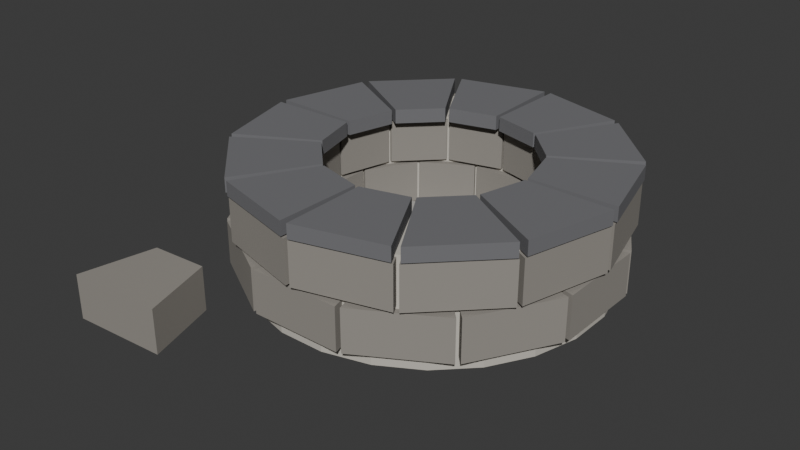 # Source: fire-pit.blend  (saved by Blender 5.2.44; exported with 4.5.12 LTS)
import bpy
from mathutils import Matrix  # noqa: F401  (used for matrix-valued properties, if any)

bpy.ops.wm.read_factory_settings(use_empty=True)
scene = bpy.context.scene
scene.name = 'Scene'

# ---- collections
col_collection = bpy.data.collections.new('Collection'); scene.collection.children.link(col_collection)

# ---- materials (node trees are filled in below, after node groups)
mat_firepitblock = bpy.data.materials.new('FirePitBlock')
mat_firepitblock.use_backface_culling = True
mat_firepitblock.diffuse_color = (0.3, 0.28, 0.25, 1.0)
mat_firepitblock.roughness = 0.9
mat_firepitmortar = bpy.data.materials.new('FirePitMortar')
mat_firepitmortar.use_backface_culling = True
mat_firepitmortar.diffuse_color = (0.56, 0.53, 0.47, 1.0)
mat_firepitmortar.roughness = 0.95
mat_firepitcap = bpy.data.materials.new('FirePitCap')
mat_firepitcap.use_backface_culling = True
mat_firepitcap.diffuse_color = (0.17, 0.17, 0.18, 1.0)
mat_firepitcap.roughness = 0.85
mat_firepitash = bpy.data.materials.new('FirePitAsh')
mat_firepitash.use_backface_culling = True
mat_firepitash.diffuse_color = (0.36, 0.35, 0.33, 1.0)
mat_firepitash.roughness = 1.0
mat_firepitchar = bpy.data.materials.new('FirePitChar')
mat_firepitchar.use_backface_culling = True
mat_firepitchar.diffuse_color = (0.012, 0.011, 0.01, 1.0)
mat_firepitchar.roughness = 1.0
mat_firepitlog = bpy.data.materials.new('FirePitLog')
mat_firepitlog.use_backface_culling = True
mat_firepitlog.diffuse_color = (0.1, 0.065, 0.035, 1.0)
mat_firepitlog.roughness = 0.95

# ---- material node trees
mat_firepitblock.use_nodes = True; mat_firepitblock.node_tree.nodes.clear()
_N = mat_firepitblock.node_tree.nodes; _L = mat_firepitblock.node_tree.links
n0 = _N.new('ShaderNodeBsdfPrincipled'); n0.name = 'Principled BSDF'; n0.location = (-200, 100)
n0.inputs[0].default_value = (0.3, 0.28, 0.25, 1.0)
n0.inputs[2].default_value = 0.9
n0.inputs[10].default_value = 0.005
n1 = _N.new('ShaderNodeOutputMaterial'); n1.name = 'Material Output'; n1.location = (200, 100)
_L.new(n0.outputs[0], n1.inputs[0])
n1.is_active_output = True
mat_firepitmortar.use_nodes = True; mat_firepitmortar.node_tree.nodes.clear()
_N = mat_firepitmortar.node_tree.nodes; _L = mat_firepitmortar.node_tree.links
n0 = _N.new('ShaderNodeBsdfPrincipled'); n0.name = 'Principled BSDF'; n0.location = (-200, 100)
n0.inputs[0].default_value = (0.56, 0.53, 0.47, 1.0)
n0.inputs[2].default_value = 0.95
n0.inputs[10].default_value = 0.005
n1 = _N.new('ShaderNodeOutputMaterial'); n1.name = 'Material Output'; n1.location = (200, 100)
_L.new(n0.outputs[0], n1.inputs[0])
n1.is_active_output = True
mat_firepitcap.use_nodes = True; mat_firepitcap.node_tree.nodes.clear()
_N = mat_firepitcap.node_tree.nodes; _L = mat_firepitcap.node_tree.links
n0 = _N.new('ShaderNodeBsdfPrincipled'); n0.name = 'Principled BSDF'; n0.location = (-200, 100)
n0.inputs[0].default_value = (0.17, 0.17, 0.18, 1.0)
n0.inputs[2].default_value = 0.85
n0.inputs[10].default_value = 0.005
n1 = _N.new('ShaderNodeOutputMaterial'); n1.name = 'Material Output'; n1.location = (200, 100)
_L.new(n0.outputs[0], n1.inputs[0])
n1.is_active_output = True
mat_firepitash.use_nodes = True; mat_firepitash.node_tree.nodes.clear()
_N = mat_firepitash.node_tree.nodes; _L = mat_firepitash.node_tree.links
n0 = _N.new('ShaderNodeBsdfPrincipled'); n0.name = 'Principled BSDF'; n0.location = (-200, 100)
n0.inputs[0].default_value = (0.36, 0.35, 0.33, 1.0)
n0.inputs[2].default_value = 1.0
n0.inputs[10].default_value = 0.005
n1 = _N.new('ShaderNodeOutputMaterial'); n1.name = 'Material Output'; n1.location = (200, 100)
_L.new(n0.outputs[0], n1.inputs[0])
n1.is_active_output = True
mat_firepitchar.use_nodes = True; mat_firepitchar.node_tree.nodes.clear()
_N = mat_firepitchar.node_tree.nodes; _L = mat_firepitchar.node_tree.links
n0 = _N.new('ShaderNodeBsdfPrincipled'); n0.name = 'Principled BSDF'; n0.location = (-200, 100)
n0.inputs[0].default_value = (0.012, 0.011, 0.01, 1.0)
n0.inputs[2].default_value = 1.0
n0.inputs[10].default_value = 0.005
n1 = _N.new('ShaderNodeOutputMaterial'); n1.name = 'Material Output'; n1.location = (200, 100)
_L.new(n0.outputs[0], n1.inputs[0])
n1.is_active_output = True
mat_firepitlog.use_nodes = True; mat_firepitlog.node_tree.nodes.clear()
_N = mat_firepitlog.node_tree.nodes; _L = mat_firepitlog.node_tree.links
n0 = _N.new('ShaderNodeBsdfPrincipled'); n0.name = 'Principled BSDF'; n0.location = (-200, 100)
n0.inputs[0].default_value = (0.1, 0.065, 0.035, 1.0)
n0.inputs[2].default_value = 0.95
n0.inputs[10].default_value = 0.005
n1 = _N.new('ShaderNodeOutputMaterial'); n1.name = 'Material Output'; n1.location = (200, 100)
_L.new(n0.outputs[0], n1.inputs[0])
n1.is_active_output = True

# ---- world
world_world = bpy.data.worlds.new('World'); scene.world = world_world
world_world.use_nodes = True; world_world.node_tree.nodes.clear()
_N = world_world.node_tree.nodes; _L = world_world.node_tree.links
n0 = _N.new('ShaderNodeOutputWorld'); n0.name = 'World Output'; n0.location = (200, 100)
n1 = _N.new('ShaderNodeBackground'); n1.name = 'Background'; n1.location = (-200, 100)
n1.inputs[0].default_value = (0.05088, 0.05088, 0.05088, 1.0)
_L.new(n1.outputs[0], n0.inputs[0])
n0.is_active_output = True
world_world.color = (0.05088, 0.05088, 0.05088)
world_world.sun_shadow_jitter_overblur = 0.0

# ---- meshes
me_firepit = bpy.data.meshes.new('FirePit')
me_firepit.from_pydata([(0.3648, -0.09368, 0.006), (0.3648, 0.09368, 0.006), (0.6072, 0.1548, 0.006), (0.6072, -0.1548, 0.006), (0.3648, -0.09368, 0.15), (0.6072, -0.1548, 0.15), (0.6072, 0.1548, 0.15), (0.3648, 0.09368, 0.15), (0.3628, 0.1013, 0.006), (0.2691, 0.2635, 0.006), (0.4485, 0.4376, 0.006), (0.6032, 0.1696, 0.006), (0.3628, 0.1013, 0.15), (0.6032, 0.1696, 0.15), (0.4485, 0.4376, 0.15), (0.2691, 0.2635, 0.15), (0.2635, 0.2691, 0.006), (0.1013, 0.3628, 0.006), (0.1696, 0.6032, 0.006), (0.4376, 0.4485, 0.006), (0.2635, 0.2691, 0.15), (0.4376, 0.4485, 0.15), (0.1696, 0.6032, 0.15), (0.1013, 0.3628, 0.15), (0.09368, 0.3648, 0.006), (-0.09368, 0.3648, 0.006), (-0.1548, 0.6072, 0.006), (0.1548, 0.6072, 0.006), (0.09368, 0.3648, 0.15), (0.1548, 0.6072, 0.15), (-0.1548, 0.6072, 0.15), (-0.09368, 0.3648, 0.15), (-0.1013, 0.3628, 0.006), (-0.2635, 0.2691, 0.006), (-0.4376, 0.4485, 0.006), (-0.1696, 0.6032, 0.006), (-0.1013, 0.3628, 0.15), (-0.1696, 0.6032, 0.15), (-0.4376, 0.4485, 0.15), (-0.2635, 0.2691, 0.15), (-0.2691, 0.2635, 0.006), (-0.3628, 0.1013, 0.006), (-0.6032, 0.1696, 0.006), (-0.4485, 0.4376, 0.006), (-0.2691, 0.2635, 0.15), (-0.4485, 0.4376, 0.15), (-0.6032, 0.1696, 0.15), (-0.3628, 0.1013, 0.15), (-0.3648, 0.09368, 0.006), (-0.3648, -0.09368, 0.006), (-0.6072, -0.1548, 0.006), (-0.6072, 0.1548, 0.006), (-0.3648, 0.09368, 0.15), (-0.6072, 0.1548, 0.15), (-0.6072, -0.1548, 0.15), (-0.3648, -0.09368, 0.15), (-0.3628, -0.1013, 0.006), (-0.2691, -0.2635, 0.006), (-0.4485, -0.4376, 0.006), (-0.6032, -0.1696, 0.006), (-0.3628, -0.1013, 0.15), (-0.6032, -0.1696, 0.15), (-0.4485, -0.4376, 0.15), (-0.2691, -0.2635, 0.15), (-0.2635, -0.2691, 0.006), (-0.1013, -0.3628, 0.006), (-0.1696, -0.6032, 0.006), (-0.4376, -0.4485, 0.006), (-0.2635, -0.2691, 0.15), (-0.4376, -0.4485, 0.15), (-0.1696, -0.6032, 0.15), (-0.1013, -0.3628, 0.15), (-0.09368, -0.3648, 0.006), (0.09368, -0.3648, 0.006), (0.1548, -0.6072, 0.006), (-0.1548, -0.6072, 0.006), (-0.09368, -0.3648, 0.15), (-0.1548, -0.6072, 0.15), (0.1548, -0.6072, 0.15), (0.09368, -0.3648, 0.15), (0.1013, -0.3628, 0.006), (0.2635, -0.2691, 0.006), (0.4376, -0.4485, 0.006), (0.1696, -0.6032, 0.006), (0.1013, -0.3628, 0.15), (0.1696, -0.6032, 0.15), (0.4376, -0.4485, 0.15), (0.2635, -0.2691, 0.15), (0.2691, -0.2635, 0.006), (0.3628, -0.1013, 0.006), (0.6032, -0.1696, 0.006), (0.4485, -0.4376, 0.006), (0.2691, -0.2635, 0.15), (0.4485, -0.4376, 0.15), (0.6032, -0.1696, 0.15), (0.3628, -0.1013, 0.15), (0.3766, 0.003932, 0.162), (0.3281, 0.1849, 0.162), (0.5465, 0.3067, 0.162), (0.6266, 0.007659, 0.162), (0.3766, 0.003932, 0.306), (0.6266, 0.007659, 0.306), (0.5465, 0.3067, 0.306), (0.3281, 0.1849, 0.306), (0.3242, 0.1917, 0.162), (0.1917, 0.3242, 0.162), (0.3199, 0.5388, 0.162), (0.5388, 0.3199, 0.162), (0.3242, 0.1917, 0.306), (0.5388, 0.3199, 0.306), (0.3199, 0.5388, 0.306), (0.1917, 0.3242, 0.306), (0.1849, 0.3281, 0.162), (0.003932, 0.3766, 0.162), (0.007659, 0.6266, 0.162), (0.3067, 0.5465, 0.162), (0.1849, 0.3281, 0.306), (0.3067, 0.5465, 0.306), (0.007659, 0.6266, 0.306), (0.003932, 0.3766, 0.306), (-0.003932, 0.3766, 0.162), (-0.1849, 0.3281, 0.162), (-0.3067, 0.5465, 0.162), (-0.007659, 0.6266, 0.162), (-0.003932, 0.3766, 0.306), (-0.007659, 0.6266, 0.306), (-0.3067, 0.5465, 0.306), (-0.1849, 0.3281, 0.306), (-0.1917, 0.3242, 0.162), (-0.3242, 0.1917, 0.162), (-0.5388, 0.3199, 0.162), (-0.3199, 0.5388, 0.162), (-0.1917, 0.3242, 0.306), (-0.3199, 0.5388, 0.306), (-0.5388, 0.3199, 0.306), (-0.3242, 0.1917, 0.306), (-0.3281, 0.1849, 0.162), (-0.3766, 0.003932, 0.162), (-0.6266, 0.007659, 0.162), (-0.5465, 0.3067, 0.162), (-0.3281, 0.1849, 0.306), (-0.5465, 0.3067, 0.306), (-0.6266, 0.007659, 0.306), (-0.3766, 0.003932, 0.306), (-0.3766, -0.003932, 0.162), (-0.3281, -0.1849, 0.162), (-0.5465, -0.3067, 0.162), (-0.6266, -0.007659, 0.162), (-0.3766, -0.003932, 0.306), (-0.6266, -0.007659, 0.306), (-0.5465, -0.3067, 0.306), (-0.3281, -0.1849, 0.306), (-0.1849, -0.3281, 0.162), (-0.003932, -0.3766, 0.162), (-0.007659, -0.6266, 0.162), (-0.3067, -0.5465, 0.162), (-0.1849, -0.3281, 0.306), (-0.3067, -0.5465, 0.306), (-0.007659, -0.6266, 0.306), (-0.003932, -0.3766, 0.306), (0.003932, -0.3766, 0.162), (0.1849, -0.3281, 0.162), (0.3067, -0.5465, 0.162), (0.007659, -0.6266, 0.162), (0.003932, -0.3766, 0.306), (0.007659, -0.6266, 0.306), (0.3067, -0.5465, 0.306), (0.1849, -0.3281, 0.306), (0.1917, -0.3242, 0.162), (0.3242, -0.1917, 0.162), (0.5388, -0.3199, 0.162), (0.3199, -0.5388, 0.162), (0.1917, -0.3242, 0.306), (0.3199, -0.5388, 0.306), (0.5388, -0.3199, 0.306), (0.3242, -0.1917, 0.306), (0.3281, -0.1849, 0.162), (0.3766, -0.003932, 0.162), (0.6266, -0.007659, 0.162), (0.5465, -0.3067, 0.162), (0.3281, -0.1849, 0.306), (0.5465, -0.3067, 0.306), (0.6266, -0.007659, 0.306), (0.3766, -0.003932, 0.306), (-0.4745, -0.6891, 0.0), (-0.2874, -0.6791, 0.0), (-0.2135, -0.9179, 0.0), (-0.5226, -0.9344, 0.0), (-0.4745, -0.6891, 0.144), (-0.5226, -0.9344, 0.144), (-0.2135, -0.9179, 0.144), (-0.2874, -0.6791, 0.144), (0.5856, 0.0771, -0.036), (0.5457, 0.226, -0.036), (0.5457, 0.226, 0.312), (0.5856, 0.0771, 0.312), (0.3601, 0.1491, -0.036), (0.3864, 0.05087, -0.036), (0.3864, 0.05087, 0.312), (0.3601, 0.1491, 0.312), (0.4686, 0.3596, -0.036), (0.4686, 0.3596, 0.312), (0.3092, 0.2373, -0.036), (0.3092, 0.2373, 0.312), (0.3596, 0.4686, -0.036), (0.3596, 0.4686, 0.312), (0.2373, 0.3092, -0.036), (0.2373, 0.3092, 0.312), (0.226, 0.5457, -0.036), (0.226, 0.5457, 0.312), (0.1491, 0.3601, -0.036), (0.1491, 0.3601, 0.312), (0.0771, 0.5856, -0.036), (0.0771, 0.5856, 0.312), (0.05087, 0.3864, -0.036), (0.05087, 0.3864, 0.312), (-0.0771, 0.5856, -0.036), (-0.0771, 0.5856, 0.312), (-0.05087, 0.3864, -0.036), (-0.05087, 0.3864, 0.312), (-0.226, 0.5457, -0.036), (-0.226, 0.5457, 0.312), (-0.1491, 0.3601, -0.036), (-0.1491, 0.3601, 0.312), (-0.3596, 0.4686, -0.036), (-0.3596, 0.4686, 0.312), (-0.2373, 0.3092, -0.036), (-0.2373, 0.3092, 0.312), (-0.4686, 0.3596, -0.036), (-0.4686, 0.3596, 0.312), (-0.3092, 0.2373, -0.036), (-0.3092, 0.2373, 0.312), (-0.5457, 0.226, -0.036), (-0.5457, 0.226, 0.312), (-0.3601, 0.1491, -0.036), (-0.3601, 0.1491, 0.312), (-0.5856, 0.0771, -0.036), (-0.5856, 0.0771, 0.312), (-0.3864, 0.05087, -0.036), (-0.3864, 0.05087, 0.312), (-0.5856, -0.0771, -0.036), (-0.5856, -0.0771, 0.312), (-0.3864, -0.05087, -0.036), (-0.3864, -0.05087, 0.312), (-0.5457, -0.226, -0.036), (-0.5457, -0.226, 0.312), (-0.3601, -0.1491, -0.036), (-0.3601, -0.1491, 0.312), (-0.4686, -0.3596, -0.036), (-0.4686, -0.3596, 0.312), (-0.3092, -0.2373, -0.036), (-0.3092, -0.2373, 0.312), (-0.3596, -0.4686, -0.036), (-0.3596, -0.4686, 0.312), (-0.2373, -0.3092, -0.036), (-0.2373, -0.3092, 0.312), (-0.226, -0.5457, -0.036), (-0.226, -0.5457, 0.312), (-0.1491, -0.3601, -0.036), (-0.1491, -0.3601, 0.312), (-0.0771, -0.5856, -0.036), (-0.0771, -0.5856, 0.312), (-0.05087, -0.3864, -0.036), (-0.05087, -0.3864, 0.312), (0.0771, -0.5856, -0.036), (0.0771, -0.5856, 0.312), (0.05087, -0.3864, -0.036), (0.05087, -0.3864, 0.312), (0.226, -0.5457, -0.036), (0.226, -0.5457, 0.312), (0.1491, -0.3601, -0.036), (0.1491, -0.3601, 0.312), (0.3596, -0.4686, -0.036), (0.3596, -0.4686, 0.312), (0.2373, -0.3092, -0.036), (0.2373, -0.3092, 0.312), (0.4686, -0.3596, -0.036), (0.4686, -0.3596, 0.312), (0.3092, -0.2373, -0.036), (0.3092, -0.2373, 0.312), (0.5457, -0.226, -0.036), (0.5457, -0.226, 0.312), (0.3601, -0.1491, -0.036), (0.3601, -0.1491, 0.312), (0.5856, -0.0771, -0.036), (0.5856, -0.0771, 0.312), (0.3864, -0.05087, -0.036), (0.3864, -0.05087, 0.312), (0.3407, 0.006479, 0.312), (0.2983, 0.1648, 0.312), (0.5525, 0.3052, 0.312), (0.6311, 0.012, 0.312), (0.3407, 0.006479, 0.36), (0.6311, 0.012, 0.36), (0.5525, 0.3052, 0.36), (0.2983, 0.1648, 0.36), (0.2918, 0.176, 0.312), (0.176, 0.2918, 0.312), (0.3259, 0.5405, 0.312), (0.5405, 0.3259, 0.312), (0.2918, 0.176, 0.36), (0.5405, 0.3259, 0.36), (0.3259, 0.5405, 0.36), (0.176, 0.2918, 0.36), (0.1648, 0.2983, 0.312), (0.006479, 0.3407, 0.312), (0.012, 0.6311, 0.312), (0.3052, 0.5525, 0.312), (0.1648, 0.2983, 0.36), (0.3052, 0.5525, 0.36), (0.012, 0.6311, 0.36), (0.006479, 0.3407, 0.36), (-0.006479, 0.3407, 0.312), (-0.1648, 0.2983, 0.312), (-0.3052, 0.5525, 0.312), (-0.012, 0.6311, 0.312), (-0.006479, 0.3407, 0.36), (-0.012, 0.6311, 0.36), (-0.3052, 0.5525, 0.36), (-0.1648, 0.2983, 0.36), (-0.176, 0.2918, 0.312), (-0.2918, 0.176, 0.312), (-0.5405, 0.3259, 0.312), (-0.3259, 0.5405, 0.312), (-0.176, 0.2918, 0.36), (-0.3259, 0.5405, 0.36), (-0.5405, 0.3259, 0.36), (-0.2918, 0.176, 0.36), (-0.2983, 0.1648, 0.312), (-0.3407, 0.006479, 0.312), (-0.6311, 0.012, 0.312), (-0.5525, 0.3052, 0.312), (-0.2983, 0.1648, 0.36), (-0.5525, 0.3052, 0.36), (-0.6311, 0.012, 0.36), (-0.3407, 0.006479, 0.36), (-0.3407, -0.006479, 0.312), (-0.2983, -0.1648, 0.312), (-0.5525, -0.3052, 0.312), (-0.6311, -0.012, 0.312), (-0.3407, -0.006479, 0.36), (-0.6311, -0.012, 0.36), (-0.5525, -0.3052, 0.36), (-0.2983, -0.1648, 0.36), (-0.2918, -0.176, 0.312), (-0.176, -0.2918, 0.312), (-0.3259, -0.5405, 0.312), (-0.5405, -0.3259, 0.312), (-0.2918, -0.176, 0.36), (-0.5405, -0.3259, 0.36), (-0.3259, -0.5405, 0.36), (-0.176, -0.2918, 0.36), (-0.1648, -0.2983, 0.312), (-0.006479, -0.3407, 0.312), (-0.012, -0.6311, 0.312), (-0.3052, -0.5525, 0.312), (-0.1648, -0.2983, 0.36), (-0.3052, -0.5525, 0.36), (-0.012, -0.6311, 0.36), (-0.006479, -0.3407, 0.36), (0.006479, -0.3407, 0.312), (0.1648, -0.2983, 0.312), (0.3052, -0.5525, 0.312), (0.012, -0.6311, 0.312), (0.006479, -0.3407, 0.36), (0.012, -0.6311, 0.36), (0.3052, -0.5525, 0.36), (0.1648, -0.2983, 0.36), (0.176, -0.2918, 0.312), (0.2918, -0.176, 0.312), (0.5405, -0.3259, 0.312), (0.3259, -0.5405, 0.312), (0.176, -0.2918, 0.36), (0.3259, -0.5405, 0.36), (0.5405, -0.3259, 0.36), (0.2918, -0.176, 0.36), (0.2983, -0.1648, 0.312), (0.3407, -0.006479, 0.312), (0.6311, -0.012, 0.312), (0.5525, -0.3052, 0.312), (0.2983, -0.1648, 0.36), (0.5525, -0.3052, 0.36), (0.6311, -0.012, 0.36), (0.3407, -0.006479, 0.36), (0.165, -0.1199, -0.024), (0.06304, -0.194, -0.024), (-0.06304, -0.194, -0.024), (-0.165, -0.1199, -0.024), (-0.204, 2.498e-17, -0.024), (-0.165, 0.1199, -0.024), (-0.06304, 0.194, -0.024), (0.06304, 0.194, -0.024), (0.165, 0.1199, -0.024), (0.204, 0.0, -0.024), (0.384, 0.0, 0.006), (0.3107, 0.2257, 0.006), (0.1187, 0.3652, 0.006), (-0.1187, 0.3652, 0.006), (-0.3107, 0.2257, 0.006), (-0.384, 4.703e-17, 0.006), (-0.3107, -0.2257, 0.006), (-0.1187, -0.3652, 0.006), (0.1187, -0.3652, 0.006), (0.3107, -0.2257, 0.006), (-0.1509, -0.1472, 0.03), (-0.1595, -0.1216, -0.01677), (0.2005, -0.001614, -0.01677), (0.2091, -0.02723, 0.03), (-0.1765, -0.07039, -0.01677), (0.1835, 0.04961, -0.01677), (-0.1851, -0.04477, 0.03), (0.1749, 0.07523, 0.03), (-0.1765, -0.07039, 0.07677), (0.1835, 0.04961, 0.07677), (-0.1595, -0.1216, 0.07677), (0.2005, -0.001614, 0.07677), (-0.01954, 0.2002, 0.024), (0.0008188, 0.1871, -0.01743), (-0.1552, -0.1489, 0.01257), (-0.1755, -0.1358, 0.054), (0.04436, 0.1668, -0.01743), (-0.1116, -0.1692, 0.01257), (0.06754, 0.1598, 0.024), (-0.08846, -0.1762, 0.054), (0.04718, 0.1729, 0.06543), (-0.1088, -0.1631, 0.09543), (0.003645, 0.1932, 0.06543), (-0.1524, -0.1428, 0.09543)], [], [(0, 1, 2, 3), (4, 5, 6, 7), (0, 3, 5, 4), (3, 2, 6, 5), (2, 1, 7, 6), (1, 0, 4, 7), (8, 9, 10, 11), (12, 13, 14, 15), (8, 11, 13, 12), (11, 10, 14, 13), (10, 9, 15, 14), (9, 8, 12, 15), (16, 17, 18, 19), (20, 21, 22, 23), (16, 19, 21, 20), (19, 18, 22, 21), (18, 17, 23, 22), (17, 16, 20, 23), (24, 25, 26, 27), (28, 29, 30, 31), (24, 27, 29, 28), (27, 26, 30, 29), (26, 25, 31, 30), (25, 24, 28, 31), (32, 33, 34, 35), (36, 37, 38, 39), (32, 35, 37, 36), (35, 34, 38, 37), (34, 33, 39, 38), (33, 32, 36, 39), (40, 41, 42, 43), (44, 45, 46, 47), (40, 43, 45, 44), (43, 42, 46, 45), (42, 41, 47, 46), (41, 40, 44, 47), (48, 49, 50, 51), (52, 53, 54, 55), (48, 51, 53, 52), (51, 50, 54, 53), (50, 49, 55, 54), (49, 48, 52, 55), (56, 57, 58, 59), (60, 61, 62, 63), (56, 59, 61, 60), (59, 58, 62, 61), (58, 57, 63, 62), (57, 56, 60, 63), (64, 65, 66, 67), (68, 69, 70, 71), (64, 67, 69, 68), (67, 66, 70, 69), (66, 65, 71, 70), (65, 64, 68, 71), (72, 73, 74, 75), (76, 77, 78, 79), (72, 75, 77, 76), (75, 74, 78, 77), (74, 73, 79, 78), (73, 72, 76, 79), (80, 81, 82, 83), (84, 85, 86, 87), (80, 83, 85, 84), (83, 82, 86, 85), (82, 81, 87, 86), (81, 80, 84, 87), (88, 89, 90, 91), (92, 93, 94, 95), (88, 91, 93, 92), (91, 90, 94, 93), (90, 89, 95, 94), (89, 88, 92, 95), (96, 97, 98, 99), (100, 101, 102, 103), (96, 99, 101, 100), (99, 98, 102, 101), (98, 97, 103, 102), (97, 96, 100, 103), (104, 105, 106, 107), (108, 109, 110, 111), (104, 107, 109, 108), (107, 106, 110, 109), (106, 105, 111, 110), (105, 104, 108, 111), (112, 113, 114, 115), (116, 117, 118, 119), (112, 115, 117, 116), (115, 114, 118, 117), (114, 113, 119, 118), (113, 112, 116, 119), (120, 121, 122, 123), (124, 125, 126, 127), (120, 123, 125, 124), (123, 122, 126, 125), (122, 121, 127, 126), (121, 120, 124, 127), (128, 129, 130, 131), (132, 133, 134, 135), (128, 131, 133, 132), (131, 130, 134, 133), (130, 129, 135, 134), (129, 128, 132, 135), (136, 137, 138, 139), (140, 141, 142, 143), (136, 139, 141, 140), (139, 138, 142, 141), (138, 137, 143, 142), (137, 136, 140, 143), (144, 145, 146, 147), (148, 149, 150, 151), (144, 147, 149, 148), (147, 146, 150, 149), (146, 145, 151, 150), (145, 144, 148, 151), (152, 153, 154, 155), (156, 157, 158, 159), (152, 155, 157, 156), (155, 154, 158, 157), (154, 153, 159, 158), (153, 152, 156, 159), (160, 161, 162, 163), (164, 165, 166, 167), (160, 163, 165, 164), (163, 162, 166, 165), (162, 161, 167, 166), (161, 160, 164, 167), (168, 169, 170, 171), (172, 173, 174, 175), (168, 171, 173, 172), (171, 170, 174, 173), (170, 169, 175, 174), (169, 168, 172, 175), (176, 177, 178, 179), (180, 181, 182, 183), (176, 179, 181, 180), (179, 178, 182, 181), (178, 177, 183, 182), (177, 176, 180, 183), (184, 185, 186, 187), (188, 189, 190, 191), (184, 187, 189, 188), (187, 186, 190, 189), (186, 185, 191, 190), (185, 184, 188, 191), (192, 193, 194, 195), (196, 197, 198, 199), (198, 195, 194, 199), (193, 200, 201, 194), (202, 196, 199, 203), (199, 194, 201, 203), (200, 204, 205, 201), (206, 202, 203, 207), (203, 201, 205, 207), (204, 208, 209, 205), (210, 206, 207, 211), (207, 205, 209, 211), (208, 212, 213, 209), (214, 210, 211, 215), (211, 209, 213, 215), (212, 216, 217, 213), (218, 214, 215, 219), (215, 213, 217, 219), (216, 220, 221, 217), (222, 218, 219, 223), (219, 217, 221, 223), (220, 224, 225, 221), (226, 222, 223, 227), (223, 221, 225, 227), (224, 228, 229, 225), (230, 226, 227, 231), (227, 225, 229, 231), (228, 232, 233, 229), (234, 230, 231, 235), (231, 229, 233, 235), (232, 236, 237, 233), (238, 234, 235, 239), (235, 233, 237, 239), (236, 240, 241, 237), (242, 238, 239, 243), (239, 237, 241, 243), (240, 244, 245, 241), (246, 242, 243, 247), (243, 241, 245, 247), (244, 248, 249, 245), (250, 246, 247, 251), (247, 245, 249, 251), (248, 252, 253, 249), (254, 250, 251, 255), (251, 249, 253, 255), (252, 256, 257, 253), (258, 254, 255, 259), (255, 253, 257, 259), (256, 260, 261, 257), (262, 258, 259, 263), (259, 257, 261, 263), (260, 264, 265, 261), (266, 262, 263, 267), (263, 261, 265, 267), (264, 268, 269, 265), (270, 266, 267, 271), (267, 265, 269, 271), (268, 272, 273, 269), (274, 270, 271, 275), (271, 269, 273, 275), (272, 276, 277, 273), (278, 274, 275, 279), (275, 273, 277, 279), (276, 280, 281, 277), (282, 278, 279, 283), (279, 277, 281, 283), (280, 284, 285, 281), (286, 282, 283, 287), (283, 281, 285, 287), (284, 192, 195, 285), (197, 286, 287, 198), (287, 285, 195, 198), (288, 289, 290, 291), (292, 293, 294, 295), (288, 291, 293, 292), (291, 290, 294, 293), (290, 289, 295, 294), (289, 288, 292, 295), (296, 297, 298, 299), (300, 301, 302, 303), (296, 299, 301, 300), (299, 298, 302, 301), (298, 297, 303, 302), (297, 296, 300, 303), (304, 305, 306, 307), (308, 309, 310, 311), (304, 307, 309, 308), (307, 306, 310, 309), (306, 305, 311, 310), (305, 304, 308, 311), (312, 313, 314, 315), (316, 317, 318, 319), (312, 315, 317, 316), (315, 314, 318, 317), (314, 313, 319, 318), (313, 312, 316, 319), (320, 321, 322, 323), (324, 325, 326, 327), (320, 323, 325, 324), (323, 322, 326, 325), (322, 321, 327, 326), (321, 320, 324, 327), (328, 329, 330, 331), (332, 333, 334, 335), (328, 331, 333, 332), (331, 330, 334, 333), (330, 329, 335, 334), (329, 328, 332, 335), (336, 337, 338, 339), (340, 341, 342, 343), (336, 339, 341, 340), (339, 338, 342, 341), (338, 337, 343, 342), (337, 336, 340, 343), (344, 345, 346, 347), (348, 349, 350, 351), (344, 347, 349, 348), (347, 346, 350, 349), (346, 345, 351, 350), (345, 344, 348, 351), (352, 353, 354, 355), (356, 357, 358, 359), (352, 355, 357, 356), (355, 354, 358, 357), (354, 353, 359, 358), (353, 352, 356, 359), (360, 361, 362, 363), (364, 365, 366, 367), (360, 363, 365, 364), (363, 362, 366, 365), (362, 361, 367, 366), (361, 360, 364, 367), (368, 369, 370, 371), (372, 373, 374, 375), (368, 371, 373, 372), (371, 370, 374, 373), (370, 369, 375, 374), (369, 368, 372, 375), (376, 377, 378, 379), (380, 381, 382, 383), (376, 379, 381, 380), (379, 378, 382, 381), (378, 377, 383, 382), (377, 376, 380, 383), (384, 393, 392, 391, 390, 389, 388, 387, 386, 385), (393, 394, 395, 392), (392, 395, 396, 391), (391, 396, 397, 390), (390, 397, 398, 389), (389, 398, 399, 388), (388, 399, 400, 387), (387, 400, 401, 386), (386, 401, 402, 385), (385, 402, 403, 384), (384, 403, 394, 393), (404, 405, 406, 407), (405, 408, 409, 406), (408, 410, 411, 409), (410, 412, 413, 411), (412, 414, 415, 413), (414, 404, 407, 415), (414, 412, 410, 408, 405, 404), (407, 406, 409, 411, 413, 415), (416, 417, 418, 419), (417, 420, 421, 418), (420, 422, 423, 421), (422, 424, 425, 423), (424, 426, 427, 425), (426, 416, 419, 427), (426, 424, 422, 420, 417, 416), (419, 418, 421, 423, 425, 427)])
me_firepit.polygons.foreach_set('material_index', [0, 0, 0, 0, 0, 0, 0, 0, 0, 0, 0, 0, 0, 0, 0, 0, 0, 0, 0, 0, 0, 0, 0, 0, 0, 0, 0, 0, 0, 0, 0, 0, 0, 0, 0, 0, 0, 0, 0, 0, 0, 0, 0, 0, 0, 0, 0, 0, 0, 0, 0, 0, 0, 0, 0, 0, 0, 0, 0, 0, 0, 0, 0, 0, 0, 0, 0, 0, 0, 0, 0, 0, 0, 0, 0, 0, 0, 0, 0, 0, 0, 0, 0, 0, 0, 0, 0, 0, 0, 0, 0, 0, 0, 0, 0, 0, 0, 0, 0, 0, 0, 0, 0, 0, 0, 0, 0, 0, 0, 0, 0, 0, 0, 0, 0, 0, 0, 0, 0, 0, 0, 0, 0, 0, 0, 0, 0, 0, 0, 0, 0, 0, 0, 0, 0, 0, 0, 0, 0, 0, 0, 0, 0, 0, 1, 1, 1, 1, 1, 1, 1, 1, 1, 1, 1, 1, 1, 1, 1, 1, 1, 1, 1, 1, 1, 1, 1, 1, 1, 1, 1, 1, 1, 1, 1, 1, 1, 1, 1, 1, 1, 1, 1, 1, 1, 1, 1, 1, 1, 1, 1, 1, 1, 1, 1, 1, 1, 1, 1, 1, 1, 1, 1, 1, 1, 1, 1, 1, 1, 1, 1, 1, 1, 1, 1, 1, 2, 2, 2, 2, 2, 2, 2, 2, 2, 2, 2, 2, 2, 2, 2, 2, 2, 2, 2, 2, 2, 2, 2, 2, 2, 2, 2, 2, 2, 2, 2, 2, 2, 2, 2, 2, 2, 2, 2, 2, 2, 2, 2, 2, 2, 2, 2, 2, 2, 2, 2, 2, 2, 2, 2, 2, 2, 2, 2, 2, 2, 2, 2, 2, 2, 2, 2, 2, 2, 2, 2, 2, 4, 3, 3, 3, 3, 3, 3, 3, 3, 3, 3, 5, 5, 5, 5, 5, 5, 5, 5, 5, 5, 5, 5, 5, 5, 5, 5])
me_firepit.materials.append(mat_firepitblock)
me_firepit.materials.append(mat_firepitmortar)
me_firepit.materials.append(mat_firepitcap)
me_firepit.materials.append(mat_firepitash)
me_firepit.materials.append(mat_firepitchar)
me_firepit.materials.append(mat_firepitlog)
me_firepit.update()

# ---- objects
ob_firepit = bpy.data.objects.new('FirePit', me_firepit)
ob_fireflameanchor = bpy.data.objects.new('FireFlameAnchor', None)

# ---- transforms, parenting, visibility, modifiers, constraints
ob_firepit.location = (0.0, 0.0, 0.0)
ob_fireflameanchor.parent = ob_firepit
ob_fireflameanchor.location = (0.0, 0.0, 0.072)
ob_fireflameanchor.empty_display_size = 0.1

# ---- collection membership
col_collection.objects.link(ob_firepit)
col_collection.objects.link(ob_fireflameanchor)

# ---- scene / render settings (as saved in the file)
scene.frame_start = 1; scene.frame_end = 250; scene.frame_set(1)
scene.render.engine = 'BLENDER_EEVEE_NEXT'
scene.render.bake_bias = 0.0
scene.render.bake_samples = 0
scene.render.compositor_device = 'GPU'
scene.eevee.use_volume_custom_range = False
scene.eevee.fast_gi_thickness_near = 0.1
scene.eevee.fast_gi_thickness_far = 0.0
scene.eevee.ray_tracing_options.screen_trace_thickness = 0.1
bpy.context.view_layer.update()

# ---- added for rendering (the .blend has no active camera and no usable light): camera, sun
cam_auto = bpy.data.cameras.new('AutoCamera')
cam_auto.lens = 50.0
cam_auto.sensor_width = 36.0
cam_auto.clip_end = 1000.0
ob_auto_camera = bpy.data.objects.new('AutoCamera', cam_auto)
scene.collection.objects.link(ob_auto_camera)
ob_auto_camera.location = (1.89631, -2.42724, 1.67905)
ob_auto_camera.rotation_euler = (1.09748, -7.21219e-08, 0.694738)
scene.camera = ob_auto_camera
light_auto_sun = bpy.data.lights.new('AutoSun', 'SUN')
light_auto_sun.energy = 3.0
light_auto_sun.angle = 0.0523599
ob_auto_sun = bpy.data.objects.new('AutoSun', light_auto_sun)
scene.collection.objects.link(ob_auto_sun)
ob_auto_sun.rotation_euler = (0.872665, 0.174533, 0.523599)
bpy.context.view_layer.update()
